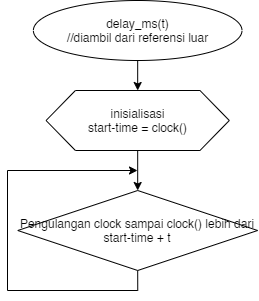

The diagram above was exported from draw.io. Its source (the exported page's mxGraphModel, read from the mxfile embedded in the PNG):
<mxGraphModel dx="1150" dy="864" grid="1" gridSize="10" guides="1" tooltips="1" connect="1" arrows="1" fold="1" page="1" pageScale="1" pageWidth="827" pageHeight="1169" math="0" shadow="0">
  <root>
    <mxCell id="MnG3MKQviubb2HjWI_wm-0" />
    <mxCell id="MnG3MKQviubb2HjWI_wm-1" parent="MnG3MKQviubb2HjWI_wm-0" />
    <mxCell id="MwXz5p1TERfk2Y73qLcY-0" style="edgeStyle=orthogonalEdgeStyle;rounded=0;orthogonalLoop=1;jettySize=auto;html=1;exitX=0.5;exitY=1;exitDx=0;exitDy=0;entryX=0.5;entryY=0;entryDx=0;entryDy=0;" edge="1" parent="MnG3MKQviubb2HjWI_wm-1" source="MwXz5p1TERfk2Y73qLcY-1" target="MwXz5p1TERfk2Y73qLcY-3">
      <mxGeometry relative="1" as="geometry" />
    </mxCell>
    <mxCell id="MwXz5p1TERfk2Y73qLcY-1" value="delay_ms(t)&lt;br&gt;//diambil dari referensi luar" style="ellipse;whiteSpace=wrap;html=1;" vertex="1" parent="MnG3MKQviubb2HjWI_wm-1">
      <mxGeometry x="275.87" y="1580" width="208.63" height="60" as="geometry" />
    </mxCell>
    <mxCell id="MwXz5p1TERfk2Y73qLcY-2" style="edgeStyle=orthogonalEdgeStyle;rounded=0;orthogonalLoop=1;jettySize=auto;html=1;exitX=0.5;exitY=1;exitDx=0;exitDy=0;entryX=0.5;entryY=0;entryDx=0;entryDy=0;" edge="1" parent="MnG3MKQviubb2HjWI_wm-1" source="MwXz5p1TERfk2Y73qLcY-3" target="MwXz5p1TERfk2Y73qLcY-5">
      <mxGeometry relative="1" as="geometry" />
    </mxCell>
    <mxCell id="MwXz5p1TERfk2Y73qLcY-3" value="inisialisasi&lt;br&gt;start-time = clock()" style="shape=hexagon;perimeter=hexagonPerimeter2;whiteSpace=wrap;html=1;size=0.16015513467212267;" vertex="1" parent="MnG3MKQviubb2HjWI_wm-1">
      <mxGeometry x="288.56" y="1670" width="183.25" height="60" as="geometry" />
    </mxCell>
    <mxCell id="MwXz5p1TERfk2Y73qLcY-4" style="edgeStyle=orthogonalEdgeStyle;rounded=0;orthogonalLoop=1;jettySize=auto;html=1;exitX=0.5;exitY=1;exitDx=0;exitDy=0;" edge="1" parent="MnG3MKQviubb2HjWI_wm-1" source="MwXz5p1TERfk2Y73qLcY-5">
      <mxGeometry relative="1" as="geometry">
        <mxPoint x="380" y="1750" as="targetPoint" />
        <Array as="points">
          <mxPoint x="380" y="1870" />
          <mxPoint x="250" y="1870" />
          <mxPoint x="250" y="1750" />
        </Array>
      </mxGeometry>
    </mxCell>
    <mxCell id="MwXz5p1TERfk2Y73qLcY-5" value="Pengulangan clock sampai clock() lebih dari start-time + t" style="rhombus;whiteSpace=wrap;html=1;" vertex="1" parent="MnG3MKQviubb2HjWI_wm-1">
      <mxGeometry x="260.28" y="1770" width="239.82" height="80" as="geometry" />
    </mxCell>
  </root>
</mxGraphModel>